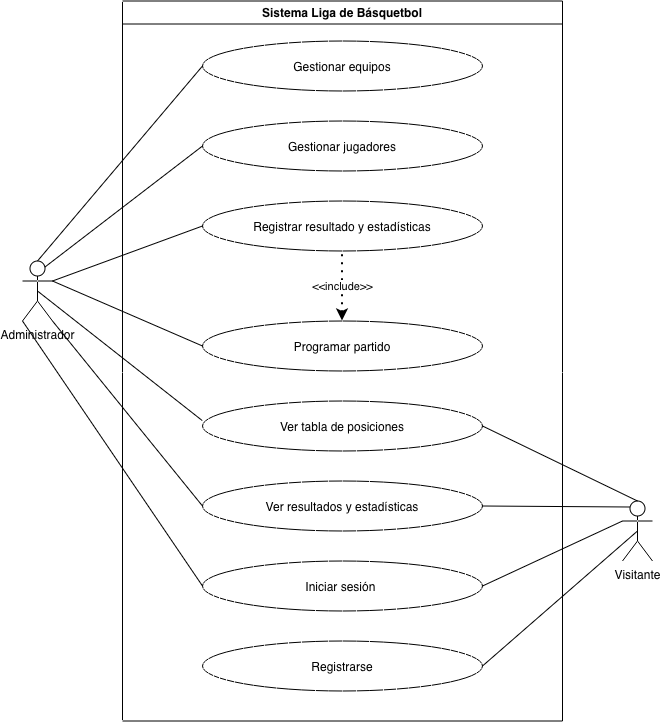

The diagram above was exported from draw.io. Its source (the exported page's mxGraphModel, read from the mxfile embedded in the PNG):
<mxGraphModel dx="1239" dy="1149" grid="1" gridSize="10" guides="1" tooltips="1" connect="1" arrows="1" fold="1" page="1" pageScale="1" pageWidth="827" pageHeight="1169" math="0" shadow="0">
  <root>
    <mxCell id="0" />
    <mxCell id="1" parent="0" />
    <mxCell id="lKwevA5I4TBIMbTS2AwF-1" parent="1" style="shape=umlActor;verticalLabelPosition=bottom;verticalAlign=top;html=1;outlineConnect=0;" value="Administrador" vertex="1">
      <mxGeometry height="60" width="30" x="100" y="340" as="geometry" />
    </mxCell>
    <mxCell id="lKwevA5I4TBIMbTS2AwF-2" parent="1" style="shape=umlActor;verticalLabelPosition=bottom;verticalAlign=top;html=1;outlineConnect=0;" value="Visitante&lt;div&gt;&lt;br&gt;&lt;/div&gt;" vertex="1">
      <mxGeometry height="60" width="30" x="700" y="580" as="geometry" />
    </mxCell>
    <mxCell id="lKwevA5I4TBIMbTS2AwF-6" parent="1" style="swimlane;" value="Sistema Liga de Básquetbol" vertex="1">
      <mxGeometry height="720" width="440" x="200" y="80" as="geometry" />
    </mxCell>
    <mxCell id="lKwevA5I4TBIMbTS2AwF-8" parent="lKwevA5I4TBIMbTS2AwF-6" style="ellipse;whiteSpace=wrap;html=1;shapeInside=1;" value="Gestionar equipos" vertex="1">
      <mxGeometry height="50" width="280" x="80" y="40" as="geometry" />
    </mxCell>
    <mxCell id="lKwevA5I4TBIMbTS2AwF-12" parent="lKwevA5I4TBIMbTS2AwF-6" style="ellipse;whiteSpace=wrap;html=1;shapeInside=1;" value="Gestionar jugadores" vertex="1">
      <mxGeometry height="50" width="280" x="80" y="120" as="geometry" />
    </mxCell>
    <mxCell id="lKwevA5I4TBIMbTS2AwF-11" parent="lKwevA5I4TBIMbTS2AwF-6" style="ellipse;whiteSpace=wrap;html=1;shapeInside=1;" value="Registrar resultado y estadísticas" vertex="1">
      <mxGeometry height="50" width="280" x="80" y="200" as="geometry" />
    </mxCell>
    <mxCell id="lKwevA5I4TBIMbTS2AwF-10" parent="lKwevA5I4TBIMbTS2AwF-6" style="ellipse;whiteSpace=wrap;html=1;shapeInside=1;" value="Programar partido" vertex="1">
      <mxGeometry height="50" width="280" x="80" y="320" as="geometry" />
    </mxCell>
    <mxCell id="lKwevA5I4TBIMbTS2AwF-9" parent="lKwevA5I4TBIMbTS2AwF-6" style="ellipse;whiteSpace=wrap;html=1;shapeInside=1;" value="Ver tabla de posiciones" vertex="1">
      <mxGeometry height="50" width="280" x="80" y="400" as="geometry" />
    </mxCell>
    <mxCell id="lKwevA5I4TBIMbTS2AwF-15" parent="lKwevA5I4TBIMbTS2AwF-6" style="ellipse;whiteSpace=wrap;html=1;shapeInside=1;" value="Ver resultados y estadísticas" vertex="1">
      <mxGeometry height="50" width="280" x="80" y="480" as="geometry" />
    </mxCell>
    <mxCell id="lKwevA5I4TBIMbTS2AwF-14" parent="lKwevA5I4TBIMbTS2AwF-6" style="ellipse;whiteSpace=wrap;html=1;shapeInside=1;" value="Iniciar sesión&amp;nbsp;" vertex="1">
      <mxGeometry height="50" width="280" x="80" y="560" as="geometry" />
    </mxCell>
    <mxCell id="lKwevA5I4TBIMbTS2AwF-13" parent="lKwevA5I4TBIMbTS2AwF-6" style="ellipse;whiteSpace=wrap;html=1;shapeInside=1;" value="Registrarse&lt;div&gt;&lt;br/&gt;&lt;/div&gt;" vertex="1">
      <mxGeometry height="50" width="280" x="80" y="640" as="geometry" />
    </mxCell>
    <mxCell id="lKwevA5I4TBIMbTS2AwF-34" edge="1" parent="lKwevA5I4TBIMbTS2AwF-6" source="lKwevA5I4TBIMbTS2AwF-10" style="endArrow=none;dashed=1;html=1;dashPattern=1 3;strokeWidth=2;exitX=0.5;exitY=0;exitDx=0;exitDy=0;endFill=0;startArrow=classic;startFill=1;entryX=0.5;entryY=1;entryDx=0;entryDy=0;" target="lKwevA5I4TBIMbTS2AwF-11" value="&amp;lt;&amp;lt;include&amp;gt;&amp;gt;">
      <mxGeometry height="50" relative="1" width="50" as="geometry">
        <mxPoint x="174" y="310" as="sourcePoint" />
        <mxPoint x="210" y="250" as="targetPoint" />
      </mxGeometry>
    </mxCell>
    <mxCell id="lKwevA5I4TBIMbTS2AwF-17" edge="1" parent="1" source="lKwevA5I4TBIMbTS2AwF-1" style="endArrow=none;html=1;entryX=0;entryY=0.5;entryDx=0;entryDy=0;exitX=0.5;exitY=0;exitDx=0;exitDy=0;exitPerimeter=0;" target="lKwevA5I4TBIMbTS2AwF-8" value="">
      <mxGeometry height="50" relative="1" width="50" as="geometry">
        <mxPoint x="140" y="180" as="sourcePoint" />
        <mxPoint x="280" y="110" as="targetPoint" />
      </mxGeometry>
    </mxCell>
    <mxCell id="lKwevA5I4TBIMbTS2AwF-18" edge="1" parent="1" source="lKwevA5I4TBIMbTS2AwF-1" style="endArrow=none;html=1;entryX=0;entryY=0.5;entryDx=0;entryDy=0;exitX=0.75;exitY=0.1;exitDx=0;exitDy=0;exitPerimeter=0;" target="lKwevA5I4TBIMbTS2AwF-12" value="">
      <mxGeometry height="50" relative="1" width="50" as="geometry">
        <mxPoint x="140" y="190" as="sourcePoint" />
        <mxPoint x="280" y="190" as="targetPoint" />
      </mxGeometry>
    </mxCell>
    <mxCell id="lKwevA5I4TBIMbTS2AwF-19" edge="1" parent="1" source="lKwevA5I4TBIMbTS2AwF-1" style="endArrow=none;html=1;entryX=0;entryY=0.5;entryDx=0;entryDy=0;exitX=1;exitY=0.3333333333333333;exitDx=0;exitDy=0;exitPerimeter=0;" target="lKwevA5I4TBIMbTS2AwF-11" value="">
      <mxGeometry height="50" relative="1" width="50" as="geometry">
        <mxPoint x="150" y="280" as="sourcePoint" />
        <mxPoint x="280" y="260" as="targetPoint" />
      </mxGeometry>
    </mxCell>
    <mxCell id="lKwevA5I4TBIMbTS2AwF-20" edge="1" parent="1" source="lKwevA5I4TBIMbTS2AwF-1" style="endArrow=none;html=1;entryX=0;entryY=0.5;entryDx=0;entryDy=0;exitX=1;exitY=0.3333333333333333;exitDx=0;exitDy=0;exitPerimeter=0;" target="lKwevA5I4TBIMbTS2AwF-10" value="">
      <mxGeometry height="50" relative="1" width="50" as="geometry">
        <mxPoint x="150" y="300" as="sourcePoint" />
        <mxPoint x="280" y="350" as="targetPoint" />
      </mxGeometry>
    </mxCell>
    <mxCell id="lKwevA5I4TBIMbTS2AwF-21" edge="1" parent="1" source="lKwevA5I4TBIMbTS2AwF-1" style="endArrow=none;html=1;entryX=-0.001;entryY=0.391;entryDx=0;entryDy=0;exitX=0.5;exitY=0.5;exitDx=0;exitDy=0;exitPerimeter=0;entryPerimeter=0;" target="lKwevA5I4TBIMbTS2AwF-9" value="">
      <mxGeometry height="50" relative="1" width="50" as="geometry">
        <mxPoint x="140" y="320" as="sourcePoint" />
        <mxPoint x="290" y="420" as="targetPoint" />
      </mxGeometry>
    </mxCell>
    <mxCell id="lKwevA5I4TBIMbTS2AwF-22" edge="1" parent="1" source="lKwevA5I4TBIMbTS2AwF-1" style="endArrow=none;html=1;entryX=0;entryY=0.5;entryDx=0;entryDy=0;exitX=1;exitY=1;exitDx=0;exitDy=0;exitPerimeter=0;" target="lKwevA5I4TBIMbTS2AwF-15" value="">
      <mxGeometry height="50" relative="1" width="50" as="geometry">
        <mxPoint x="150" y="350" as="sourcePoint" />
        <mxPoint x="280" y="500" as="targetPoint" />
      </mxGeometry>
    </mxCell>
    <mxCell id="lKwevA5I4TBIMbTS2AwF-23" edge="1" parent="1" source="lKwevA5I4TBIMbTS2AwF-1" style="endArrow=none;html=1;entryX=0;entryY=0.5;entryDx=0;entryDy=0;exitX=0;exitY=1;exitDx=0;exitDy=0;exitPerimeter=0;" target="lKwevA5I4TBIMbTS2AwF-14" value="">
      <mxGeometry height="50" relative="1" width="50" as="geometry">
        <mxPoint x="120" y="370" as="sourcePoint" />
        <mxPoint x="280" y="585" as="targetPoint" />
      </mxGeometry>
    </mxCell>
    <mxCell id="lKwevA5I4TBIMbTS2AwF-27" edge="1" parent="1" source="lKwevA5I4TBIMbTS2AwF-2" style="endArrow=none;html=1;exitX=0.5;exitY=0;exitDx=0;exitDy=0;exitPerimeter=0;entryX=1;entryY=0.5;entryDx=0;entryDy=0;" target="lKwevA5I4TBIMbTS2AwF-9" value="">
      <mxGeometry height="50" relative="1" width="50" as="geometry">
        <mxPoint x="280" y="460" as="sourcePoint" />
        <mxPoint x="330" y="410" as="targetPoint" />
      </mxGeometry>
    </mxCell>
    <mxCell id="lKwevA5I4TBIMbTS2AwF-28" edge="1" parent="1" source="lKwevA5I4TBIMbTS2AwF-2" style="endArrow=none;html=1;exitX=0.25;exitY=0.1;exitDx=0;exitDy=0;exitPerimeter=0;entryX=1;entryY=0.5;entryDx=0;entryDy=0;" target="lKwevA5I4TBIMbTS2AwF-15" value="">
      <mxGeometry height="50" relative="1" width="50" as="geometry">
        <mxPoint x="270" y="530" as="sourcePoint" />
        <mxPoint x="320" y="480" as="targetPoint" />
      </mxGeometry>
    </mxCell>
    <mxCell id="lKwevA5I4TBIMbTS2AwF-29" edge="1" parent="1" source="lKwevA5I4TBIMbTS2AwF-2" style="endArrow=none;html=1;exitX=0;exitY=0.3333333333333333;exitDx=0;exitDy=0;exitPerimeter=0;entryX=1;entryY=0.5;entryDx=0;entryDy=0;" target="lKwevA5I4TBIMbTS2AwF-14" value="">
      <mxGeometry height="50" relative="1" width="50" as="geometry">
        <mxPoint x="260" y="620" as="sourcePoint" />
        <mxPoint x="310" y="570" as="targetPoint" />
      </mxGeometry>
    </mxCell>
    <mxCell id="lKwevA5I4TBIMbTS2AwF-30" edge="1" parent="1" source="lKwevA5I4TBIMbTS2AwF-2" style="endArrow=none;html=1;exitX=0.5;exitY=0.5;exitDx=0;exitDy=0;exitPerimeter=0;entryX=1;entryY=0.5;entryDx=0;entryDy=0;" target="lKwevA5I4TBIMbTS2AwF-13" value="">
      <mxGeometry height="50" relative="1" width="50" as="geometry">
        <mxPoint x="260" y="700" as="sourcePoint" />
        <mxPoint x="310" y="650" as="targetPoint" />
      </mxGeometry>
    </mxCell>
  </root>
</mxGraphModel>